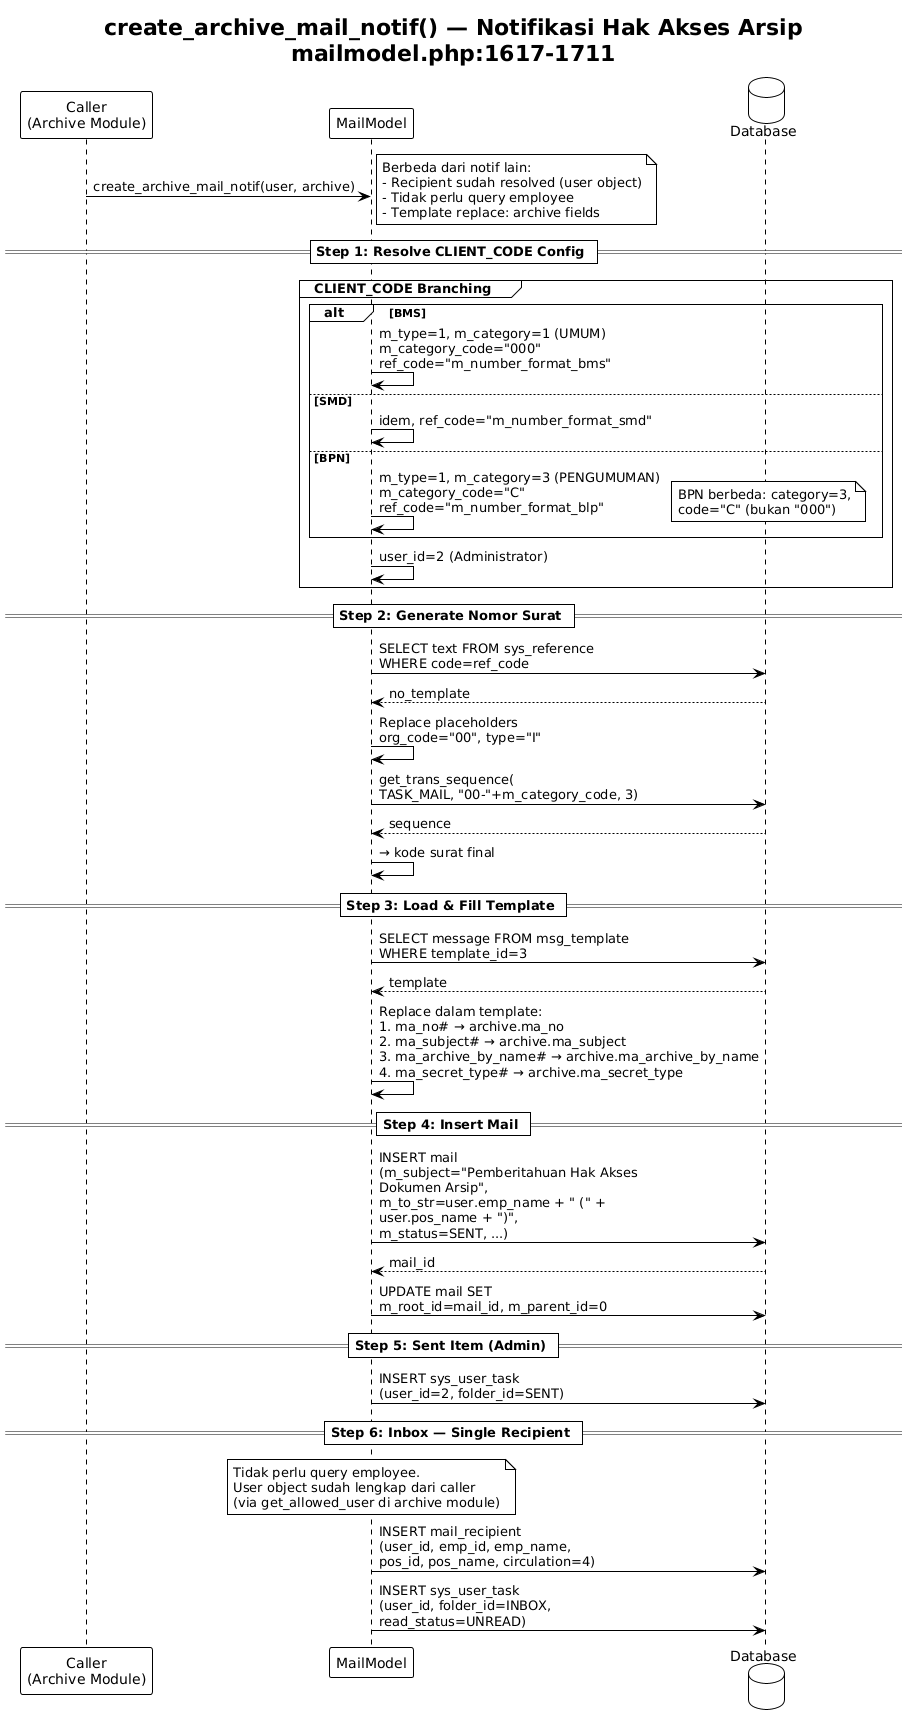

The diagram above was rendered by PlantUML. Its source (embedded in the PNG):
@startuml
!theme plain
title create_archive_mail_notif() — Notifikasi Hak Akses Arsip\nmailmodel.php:1617-1711

participant "Caller\n(Archive Module)" as Caller
participant "MailModel" as Model
database "Database" as DB

Caller -> Model : create_archive_mail_notif(user, archive)
note right
  Berbeda dari notif lain:
  - Recipient sudah resolved (user object)
  - Tidak perlu query employee
  - Template replace: archive fields
end note

== Step 1: Resolve CLIENT_CODE Config ==

group CLIENT_CODE Branching
  alt BMS
    Model -> Model : m_type=1, m_category=1 (UMUM)\nm_category_code="000"\nref_code="m_number_format_bms"
  else SMD
    Model -> Model : idem, ref_code="m_number_format_smd"
  else BPN
    Model -> Model : m_type=1, m_category=3 (PENGUMUMAN)\nm_category_code="C"\nref_code="m_number_format_blp"
    note right
      BPN berbeda: category=3,
      code="C" (bukan "000")
    end note
  end
  Model -> Model : user_id=2 (Administrator)
end

== Step 2: Generate Nomor Surat ==

Model -> DB : SELECT text FROM sys_reference\nWHERE code=ref_code
DB --> Model : no_template
Model -> Model : Replace placeholders\norg_code="00", type="I"
Model -> DB : get_trans_sequence(\nTASK_MAIL, "00-"+m_category_code, 3)
DB --> Model : sequence
Model -> Model : → kode surat final

== Step 3: Load & Fill Template ==

Model -> DB : SELECT message FROM msg_template\nWHERE template_id=3
DB --> Model : template

Model -> Model : Replace dalam template:\n#ma_no# → archive.ma_no\n#ma_subject# → archive.ma_subject\n#ma_archive_by_name# → archive.ma_archive_by_name\n#ma_secret_type# → archive.ma_secret_type

== Step 4: Insert Mail ==

Model -> DB : INSERT mail\n(m_subject="Pemberitahuan Hak Akses\nDokumen Arsip",\nm_to_str=user.emp_name + " (" +\nuser.pos_name + ")",\nm_status=SENT, ...)
DB --> Model : mail_id

Model -> DB : UPDATE mail SET\nm_root_id=mail_id, m_parent_id=0

== Step 5: Sent Item (Admin) ==

Model -> DB : INSERT sys_user_task\n(user_id=2, folder_id=SENT)

== Step 6: Inbox — Single Recipient ==

note over Model
  Tidak perlu query employee.
  User object sudah lengkap dari caller
  (via get_allowed_user di archive module)
end note

Model -> DB : INSERT mail_recipient\n(user_id, emp_id, emp_name,\npos_id, pos_name, circulation=4)

Model -> DB : INSERT sys_user_task\n(user_id, folder_id=INBOX,\nread_status=UNREAD)

@enduml